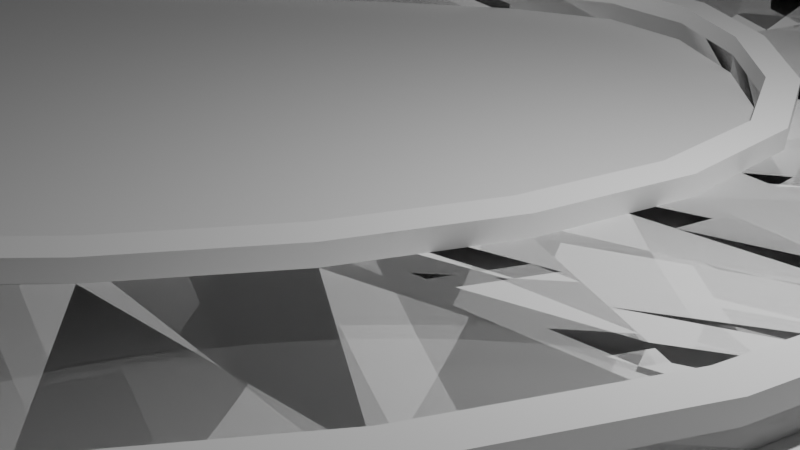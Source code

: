 # Source: SimpleTrack.blend  (saved by Blender 3.5.10; exported with 4.5.12 LTS)
import bpy
from mathutils import Matrix  # noqa: F401  (used for matrix-valued properties, if any)

bpy.ops.wm.read_factory_settings(use_empty=True)
scene = bpy.context.scene
scene.name = 'Scene'

# ---- collections
col_collection = bpy.data.collections.new('Collection'); scene.collection.children.link(col_collection)

# ---- node groups
ng_auto_smooth = bpy.data.node_groups.new('Auto Smooth', 'GeometryNodeTree')
_s = ng_auto_smooth.interface.new_socket(name='Geometry', in_out='OUTPUT', socket_type='NodeSocketGeometry')
_s = ng_auto_smooth.interface.new_socket(name='Geometry', in_out='INPUT', socket_type='NodeSocketGeometry')
_s = ng_auto_smooth.interface.new_socket(name='Angle', in_out='INPUT', socket_type='NodeSocketFloat')
_s.subtype = 'ANGLE'
_s.min_value = 0.0
_s.max_value = 3.142
ng_auto_smooth.is_modifier = True
_N = ng_auto_smooth.nodes; _L = ng_auto_smooth.links
n0 = _N.new('NodeGroupOutput'); n0.name = 'Group Output'; n0.location = (480, -100)
n1 = _N.new('NodeGroupInput'); n1.name = 'Group Input'; n1.location = (-420, -300)
n2 = _N.new('NodeGroupInput'); n2.name = 'Group Input.001'; n2.location = (-60, -100)
n3 = _N.new('GeometryNodeSetShadeSmooth'); n3.name = 'Set Shade Smooth'; n3.location = (120, -100)
n3.domain = 'EDGE'
n4 = _N.new('GeometryNodeSetShadeSmooth'); n4.name = 'Set Shade Smooth.001'; n4.location = (300, -100)
n5 = _N.new('GeometryNodeInputMeshEdgeAngle'); n5.name = 'Edge Angle'; n5.location = (-420, -220)
n6 = _N.new('GeometryNodeInputEdgeSmooth'); n6.name = 'Is Edge Smooth'; n6.location = (-60, -160)
n7 = _N.new('GeometryNodeInputShadeSmooth'); n7.name = 'Is Face Smooth'; n7.location = (-240, -340)
n8 = _N.new('FunctionNodeBooleanMath'); n8.name = 'Boolean Math'; n8.location = (-60, -220)
n9 = _N.new('FunctionNodeCompare'); n9.name = 'Compare'; n9.location = (-240, -180)
n9.operation = 'LESS_EQUAL'
_L.new(n5.outputs[0], n9.inputs[0])
_L.new(n4.outputs[0], n0.inputs[0])
_L.new(n1.outputs[1], n9.inputs[1])
_L.new(n9.outputs[0], n8.inputs[0])
_L.new(n7.outputs[0], n8.inputs[1])
_L.new(n2.outputs[0], n3.inputs[0])
_L.new(n6.outputs[0], n3.inputs[1])
_L.new(n3.outputs[0], n4.inputs[0])
_L.new(n8.outputs[0], n3.inputs[2])
n0.is_active_output = True

# ---- world
world_world = bpy.data.worlds.new('World'); scene.world = world_world
world_world.use_nodes = True; world_world.node_tree.nodes.clear()
_N = world_world.node_tree.nodes; _L = world_world.node_tree.links
n0 = _N.new('ShaderNodeOutputWorld'); n0.name = 'World Output'; n0.location = (300, 300)
n1 = _N.new('ShaderNodeBackground'); n1.name = 'Background'; n1.location = (10, 300)
n1.inputs[0].default_value = (0.05088, 0.05088, 0.05088, 1.0)
_L.new(n1.outputs[0], n0.inputs[0])
n0.is_active_output = True
world_world.color = (0.05088, 0.05088, 0.05088)
world_world.use_sun_shadow = False
world_world.sun_shadow_jitter_overblur = 0.0

# ---- cameras
cam_camera = bpy.data.cameras.new('Camera')
cam_camera.clip_end = 100.0
cam_camera.ortho_scale = 7.314

# ---- lights
light_light = bpy.data.lights.new('Light', 'POINT')
light_light.transmission_factor = 0.0
light_light.energy = 1000.0
light_light.shadow_soft_size = 0.1
light_light.shadow_maximum_resolution = 0.006
light_light.use_absolute_resolution = True

# ---- meshes
me_plane = bpy.data.meshes.new('Plane')
me_plane.from_pydata([(-1.0, -1.0, 0.0), (1.0, -1.0, 0.0), (-1.0, 1.0, 0.0), (1.0, 1.0, 0.0), (-1.0, -1.0, 0.03948), (1.0, -1.0, 0.03948), (-1.0, 1.0, 0.03948), (1.0, 1.0, 0.03948)], [], [(0, 2, 3, 1), (4, 5, 7, 6), (1, 3, 7, 5), (2, 0, 4, 6), (3, 2, 6, 7), (0, 1, 5, 4)])
_uv = me_plane.uv_layers.new(name='UVMap')
_uv.uv.foreach_set('vector', [0.0, 0.0, 0.0, 1.0, 1.0, 1.0, 1.0, 0.0, 0.0, 0.0, 1.0, 0.0, 1.0, 1.0, 0.0, 1.0, 1.0, 0.0, 1.0, 1.0, 1.0, 1.0, 1.0, 0.0, 0.0, 1.0, 0.0, 0.0, 0.0, 0.0, 0.0, 1.0, 1.0, 1.0, 0.0, 1.0, 0.0, 1.0, 1.0, 1.0, 0.0, 0.0, 1.0, 0.0, 1.0, 0.0, 0.0, 0.0])
me_plane.update()
me_plane_001 = bpy.data.meshes.new('Plane.001')
me_plane_001.from_pydata([(1.618, -49.93, 0.03888), (1.618, -49.93, -0.6301), (1.618, 0.01347, 0.03888), (1.618, 0.01347, -0.6301), (-1.618, -49.93, 0.03888), (-1.618, -49.93, -0.6301), (-1.618, 0.01347, 0.03888), (-1.618, 0.01347, -0.6301), (1.618, -2.067, 0.03888), (1.618, -4.148, 0.03888), (1.618, -6.229, 0.03888), (1.618, -8.31, 0.03888), (1.618, -10.39, 0.03888), (1.618, -12.47, 0.03888), (1.618, -14.55, 0.03888), (1.618, -16.63, 0.03888), (1.618, -18.71, 0.03888), (1.618, -20.8, 0.03888), (1.618, -22.88, 0.03888), (1.618, -24.96, 0.03888), (1.618, -27.04, 0.03888), (1.618, -29.12, 0.03888), (1.618, -31.2, 0.03888), (1.618, -33.28, 0.03888), (1.618, -35.36, 0.03888), (1.618, -37.44, 0.03888), (1.618, -39.52, 0.03888), (1.618, -41.6, 0.03888), (1.618, -43.68, 0.03888), (1.618, -45.77, 0.03888), (1.618, -47.85, 0.03888), (1.618, -47.85, -0.6301), (1.618, -45.77, -0.6301), (1.618, -43.68, -0.6301), (1.618, -41.6, -0.6301), (1.618, -39.52, -0.6301), (1.618, -37.44, -0.6301), (1.618, -35.36, -0.6301), (1.618, -33.28, -0.6301), (1.618, -31.2, -0.6301), (1.618, -29.12, -0.6301), (1.618, -27.04, -0.6301), (1.618, -24.96, -0.6301), (1.618, -22.88, -0.6301), (1.618, -20.8, -0.6301), (1.618, -18.71, -0.6301), (1.618, -16.63, -0.6301), (1.618, -14.55, -0.6301), (1.618, -12.47, -0.6301), (1.618, -10.39, -0.6301), (1.618, -8.31, -0.6301), (1.618, -6.229, -0.6301), (1.618, -4.148, -0.6301), (1.618, -2.067, -0.6301), (-1.618, -47.85, 0.03888), (-1.618, -45.77, 0.03888), (-1.618, -43.68, 0.03888), (-1.618, -41.6, 0.03888), (-1.618, -39.52, 0.03888), (-1.618, -37.44, 0.03888), (-1.618, -35.36, 0.03888), (-1.618, -33.28, 0.03888), (-1.618, -31.2, 0.03888), (-1.618, -29.12, 0.03888), (-1.618, -27.04, 0.03888), (-1.618, -24.96, 0.03888), (-1.618, -22.88, 0.03888), (-1.618, -20.8, 0.03888), (-1.618, -18.71, 0.03888), (-1.618, -16.63, 0.03888), (-1.618, -14.55, 0.03888), (-1.618, -12.47, 0.03888), (-1.618, -10.39, 0.03888), (-1.618, -8.31, 0.03888), (-1.618, -6.229, 0.03888), (-1.618, -4.148, 0.03888), (-1.618, -2.067, 0.03888), (-1.618, -2.067, -0.6301), (-1.618, -4.148, -0.6301), (-1.618, -6.229, -0.6301), (-1.618, -8.31, -0.6301), (-1.618, -10.39, -0.6301), (-1.618, -12.47, -0.6301), (-1.618, -14.55, -0.6301), (-1.618, -16.63, -0.6301), (-1.618, -18.71, -0.6301), (-1.618, -20.8, -0.6301), (-1.618, -22.88, -0.6301), (-1.618, -24.96, -0.6301), (-1.618, -27.04, -0.6301), (-1.618, -29.12, -0.6301), (-1.618, -31.2, -0.6301), (-1.618, -33.28, -0.6301), (-1.618, -35.36, -0.6301), (-1.618, -37.44, -0.6301), (-1.618, -39.52, -0.6301), (-1.618, -41.6, -0.6301), (-1.618, -43.68, -0.6301), (-1.618, -45.77, -0.6301), (-1.618, -47.85, -0.6301), (1.618, -49.93, 0.03888), (1.618, -49.93, -0.6301), (1.618, 0.01347, 0.03888), (1.618, 0.01347, -0.6301), (-1.618, -49.93, 0.03888), (-1.618, -49.93, -0.6301), (-1.618, 0.01347, 0.03888), (-1.618, 0.01347, -0.6301), (1.618, -2.067, 0.03888), (1.618, -4.148, 0.03888), (1.618, -6.229, 0.03888), (1.618, -8.31, 0.03888), (1.618, -10.39, 0.03888), (1.618, -12.47, 0.03888), (1.618, -14.55, 0.03888), (1.618, -16.63, 0.03888), (1.618, -18.71, 0.03888), (1.618, -20.8, 0.03888), (1.618, -22.88, 0.03888), (1.618, -24.96, 0.03888), (1.618, -27.04, 0.03888), (1.618, -29.12, 0.03888), (1.618, -31.2, 0.03888), (1.618, -33.28, 0.03888), (1.618, -35.36, 0.03888), (1.618, -37.44, 0.03888), (1.618, -39.52, 0.03888), (1.618, -41.6, 0.03888), (1.618, -43.68, 0.03888), (1.618, -45.77, 0.03888), (1.618, -47.85, 0.03888), (1.618, -47.85, -0.6301), (1.618, -45.77, -0.6301), (1.618, -43.68, -0.6301), (1.618, -41.6, -0.6301), (1.618, -39.52, -0.6301), (1.618, -37.44, -0.6301), (1.618, -35.36, -0.6301), (1.618, -33.28, -0.6301), (1.618, -31.2, -0.6301), (1.618, -29.12, -0.6301), (1.618, -27.04, -0.6301), (1.618, -24.96, -0.6301), (1.618, -22.88, -0.6301), (1.618, -20.8, -0.6301), (1.618, -18.71, -0.6301), (1.618, -16.63, -0.6301), (1.618, -14.55, -0.6301), (1.618, -12.47, -0.6301), (1.618, -10.39, -0.6301), (1.618, -8.31, -0.6301), (1.618, -6.229, -0.6301), (1.618, -4.148, -0.6301), (1.618, -2.067, -0.6301), (-1.618, -47.85, 0.03888), (-1.618, -45.77, 0.03888), (-1.618, -43.68, 0.03888), (-1.618, -41.6, 0.03888), (-1.618, -39.52, 0.03888), (-1.618, -37.44, 0.03888), (-1.618, -35.36, 0.03888), (-1.618, -33.28, 0.03888), (-1.618, -31.2, 0.03888), (-1.618, -29.12, 0.03888), (-1.618, -27.04, 0.03888), (-1.618, -24.96, 0.03888), (-1.618, -22.88, 0.03888), (-1.618, -20.8, 0.03888), (-1.618, -18.71, 0.03888), (-1.618, -16.63, 0.03888), (-1.618, -14.55, 0.03888), (-1.618, -12.47, 0.03888), (-1.618, -10.39, 0.03888), (-1.618, -8.31, 0.03888), (-1.618, -6.229, 0.03888), (-1.618, -4.148, 0.03888), (-1.618, -2.067, 0.03888), (-1.618, -2.067, -0.6301), (-1.618, -4.148, -0.6301), (-1.618, -6.229, -0.6301), (-1.618, -8.31, -0.6301), (-1.618, -10.39, -0.6301), (-1.618, -12.47, -0.6301), (-1.618, -14.55, -0.6301), (-1.618, -16.63, -0.6301), (-1.618, -18.71, -0.6301), (-1.618, -20.8, -0.6301), (-1.618, -22.88, -0.6301), (-1.618, -24.96, -0.6301), (-1.618, -27.04, -0.6301), (-1.618, -29.12, -0.6301), (-1.618, -31.2, -0.6301), (-1.618, -33.28, -0.6301), (-1.618, -35.36, -0.6301), (-1.618, -37.44, -0.6301), (-1.618, -39.52, -0.6301), (-1.618, -41.6, -0.6301), (-1.618, -43.68, -0.6301), (-1.618, -45.77, -0.6301), (-1.618, -47.85, -0.6301), (-1.239, 0.01346, 0.03888), (1.239, 0.01346, 0.03888), (1.239, 0.01346, -0.6301), (-1.239, 0.01346, -0.6301), (1.239, -49.93, 0.03888), (-1.239, -49.93, 0.03888), (-1.239, -49.93, -0.6301), (1.239, -49.93, -0.6301), (1.239, -2.067, -0.6301), (-1.239, -2.067, -0.6301), (1.239, -4.148, -0.6301), (-1.239, -4.148, -0.6301), (1.239, -6.229, -0.6301), (-1.239, -6.229, -0.6301), (1.239, -8.31, -0.6301), (-1.239, -8.31, -0.6301), (1.239, -10.39, -0.6301), (-1.239, -10.39, -0.6301), (1.239, -12.47, -0.6301), (-1.239, -12.47, -0.6301), (1.239, -14.55, -0.6301), (-1.239, -14.55, -0.6301), (1.239, -16.63, -0.6301), (-1.239, -16.63, -0.6301), (1.239, -18.71, -0.6301), (-1.239, -18.71, -0.6301), (1.239, -20.8, -0.6301), (-1.239, -20.8, -0.6301), (1.239, -22.88, -0.6301), (-1.239, -22.88, -0.6301), (1.239, -24.96, -0.6301), (-1.239, -24.96, -0.6301), (1.239, -27.04, -0.6301), (-1.239, -27.04, -0.6301), (1.239, -29.12, -0.6301), (-1.239, -29.12, -0.6301), (1.239, -31.2, -0.6301), (-1.239, -31.2, -0.6301), (1.239, -33.28, -0.6301), (-1.239, -33.28, -0.6301), (1.239, -35.36, -0.6301), (-1.239, -35.36, -0.6301), (1.239, -37.44, -0.6301), (-1.239, -37.44, -0.6301), (1.239, -39.52, -0.6301), (-1.239, -39.52, -0.6301), (1.239, -41.6, -0.6301), (-1.239, -41.6, -0.6301), (1.239, -43.68, -0.6301), (-1.239, -43.68, -0.6301), (1.239, -45.77, -0.6301), (-1.239, -45.77, -0.6301), (1.239, -47.85, -0.6301), (-1.239, -47.85, -0.6301), (-1.239, -2.067, 0.03888), (1.239, -2.067, 0.03888), (-1.239, -4.148, 0.03888), (1.239, -4.148, 0.03888), (-1.239, -6.229, 0.03888), (1.239, -6.229, 0.03888), (-1.239, -8.31, 0.03888), (1.239, -8.31, 0.03888), (-1.239, -10.39, 0.03888), (1.239, -10.39, 0.03888), (-1.239, -12.47, 0.03888), (1.239, -12.47, 0.03888), (-1.239, -14.55, 0.03888), (1.239, -14.55, 0.03888), (-1.239, -16.63, 0.03888), (1.239, -16.63, 0.03888), (-1.239, -18.71, 0.03888), (1.239, -18.71, 0.03888), (-1.239, -20.8, 0.03888), (1.239, -20.8, 0.03888), (-1.239, -22.88, 0.03888), (1.239, -22.88, 0.03888), (-1.239, -24.96, 0.03888), (1.239, -24.96, 0.03888), (-1.239, -27.04, 0.03888), (1.239, -27.04, 0.03888), (-1.239, -29.12, 0.03888), (1.239, -29.12, 0.03888), (-1.239, -31.2, 0.03888), (1.239, -31.2, 0.03888), (-1.239, -33.28, 0.03888), (1.239, -33.28, 0.03888), (-1.239, -35.36, 0.03888), (1.239, -35.36, 0.03888), (-1.239, -37.44, 0.03888), (1.239, -37.44, 0.03888), (-1.239, -39.52, 0.03888), (1.239, -39.52, 0.03888), (-1.239, -41.6, 0.03888), (1.239, -41.6, 0.03888), (-1.239, -43.68, 0.03888), (1.239, -43.68, 0.03888), (-1.239, -45.77, 0.03888), (1.239, -45.77, 0.03888), (-1.239, -47.85, 0.03888), (1.239, -47.85, 0.03888), (1.618, -2.067, -0.8662), (1.618, 0.01347, -0.8662), (-1.239, 0.01346, -0.8662), (-1.618, 0.01347, -0.8662), (-1.618, -47.85, -0.8662), (-1.618, -49.93, -0.8662), (1.239, -49.93, -0.8662), (1.618, -49.93, -0.8662), (1.618, -47.85, -0.8662), (1.618, -45.77, -0.8662), (1.618, -43.68, -0.8662), (1.618, -41.6, -0.8662), (1.618, -39.52, -0.8662), (1.618, -37.44, -0.8662), (1.618, -35.36, -0.8662), (1.618, -33.28, -0.8662), (1.618, -31.2, -0.8662), (1.618, -29.12, -0.8662), (1.618, -27.04, -0.8662), (1.618, -24.96, -0.8662), (1.618, -22.88, -0.8662), (1.618, -20.8, -0.8662), (1.618, -18.71, -0.8662), (1.618, -16.63, -0.8662), (1.618, -14.55, -0.8662), (1.618, -12.47, -0.8662), (1.618, -10.39, -0.8662), (1.618, -8.31, -0.8662), (1.618, -6.229, -0.8662), (1.618, -4.148, -0.8662), (-1.618, -2.067, -0.8662), (-1.618, -4.148, -0.8662), (-1.618, -6.229, -0.8662), (-1.618, -8.31, -0.8662), (-1.618, -10.39, -0.8662), (-1.618, -12.47, -0.8662), (-1.618, -14.55, -0.8662), (-1.618, -16.63, -0.8662), (-1.618, -18.71, -0.8662), (-1.618, -20.8, -0.8662), (-1.618, -22.88, -0.8662), (-1.618, -24.96, -0.8662), (-1.618, -27.04, -0.8662), (-1.618, -29.12, -0.8662), (-1.618, -31.2, -0.8662), (-1.618, -33.28, -0.8662), (-1.618, -35.36, -0.8662), (-1.618, -37.44, -0.8662), (-1.618, -39.52, -0.8662), (-1.618, -41.6, -0.8662), (-1.618, -43.68, -0.8662), (-1.618, -45.77, -0.8662), (-1.239, -2.067, -0.8662), (-1.239, -4.148, -0.8662), (-1.239, -6.229, -0.8662), (-1.239, -8.31, -0.8662), (-1.239, -10.39, -0.8662), (-1.239, -12.47, -0.8662), (-1.239, -14.55, -0.8662), (-1.239, -16.63, -0.8662), (-1.239, -18.71, -0.8662), (-1.239, -20.8, -0.8662), (-1.239, -22.88, -0.8662), (-1.239, -24.96, -0.8662), (-1.239, -27.04, -0.8662), (-1.239, -29.12, -0.8662), (-1.239, -31.2, -0.8662), (-1.239, -33.28, -0.8662), (-1.239, -35.36, -0.8662), (-1.239, -37.44, -0.8662), (-1.239, -39.52, -0.8662), (-1.239, -41.6, -0.8662), (-1.239, -43.68, -0.8662), (-1.239, -45.77, -0.8662), (-1.239, -47.85, -0.8662), (1.239, 0.01346, -0.8662), (-1.239, -49.93, -0.8662), (1.239, -2.067, -0.8662), (1.239, -4.148, -0.8662), (1.239, -6.229, -0.8662), (1.239, -8.31, -0.8662), (1.239, -10.39, -0.8662), (1.239, -12.47, -0.8662), (1.239, -14.55, -0.8662), (1.239, -16.63, -0.8662), (1.239, -18.71, -0.8662), (1.239, -20.8, -0.8662), (1.239, -22.88, -0.8662), (1.239, -24.96, -0.8662), (1.239, -27.04, -0.8662), (1.239, -29.12, -0.8662), (1.239, -31.2, -0.8662), (1.239, -33.28, -0.8662), (1.239, -35.36, -0.8662), (1.239, -37.44, -0.8662), (1.239, -39.52, -0.8662), (1.239, -41.6, -0.8662), (1.239, -43.68, -0.8662), (1.239, -45.77, -0.8662), (1.239, -47.85, -0.8662)], [], [(8, 2, 3, 53), (2, 6, 7, 3), (54, 4, 5, 99), (4, 0, 1, 5), (30, 0, 4, 54), (99, 5, 1, 31), (7, 77, 53, 3), (77, 78, 52, 53), (78, 79, 51, 52), (79, 80, 50, 51), (80, 81, 49, 50), (81, 82, 48, 49), (82, 83, 47, 48), (83, 84, 46, 47), (84, 85, 45, 46), (85, 86, 44, 45), (86, 87, 43, 44), (87, 88, 42, 43), (88, 89, 41, 42), (89, 90, 40, 41), (90, 91, 39, 40), (91, 92, 38, 39), (92, 93, 37, 38), (93, 94, 36, 37), (94, 95, 35, 36), (95, 96, 34, 35), (96, 97, 33, 34), (97, 98, 32, 33), (98, 99, 31, 32), (2, 8, 76, 6), (8, 9, 75, 76), (9, 10, 74, 75), (10, 11, 73, 74), (11, 12, 72, 73), (12, 13, 71, 72), (13, 14, 70, 71), (14, 15, 69, 70), (15, 16, 68, 69), (16, 17, 67, 68), (17, 18, 66, 67), (18, 19, 65, 66), (19, 20, 64, 65), (20, 21, 63, 64), (21, 22, 62, 63), (22, 23, 61, 62), (23, 24, 60, 61), (24, 25, 59, 60), (25, 26, 58, 59), (26, 27, 57, 58), (27, 28, 56, 57), (28, 29, 55, 56), (29, 30, 54, 55), (6, 76, 77, 7), (76, 75, 78, 77), (75, 74, 79, 78), (74, 73, 80, 79), (73, 72, 81, 80), (72, 71, 82, 81), (71, 70, 83, 82), (70, 69, 84, 83), (69, 68, 85, 84), (68, 67, 86, 85), (67, 66, 87, 86), (66, 65, 88, 87), (65, 64, 89, 88), (64, 63, 90, 89), (63, 62, 91, 90), (62, 61, 92, 91), (61, 60, 93, 92), (60, 59, 94, 93), (59, 58, 95, 94), (58, 57, 96, 95), (57, 56, 97, 96), (56, 55, 98, 97), (55, 54, 99, 98), (0, 30, 31, 1), (30, 29, 32, 31), (29, 28, 33, 32), (28, 27, 34, 33), (27, 26, 35, 34), (26, 25, 36, 35), (25, 24, 37, 36), (24, 23, 38, 37), (23, 22, 39, 38), (22, 21, 40, 39), (21, 20, 41, 40), (20, 19, 42, 41), (19, 18, 43, 42), (18, 17, 44, 43), (17, 16, 45, 44), (16, 15, 46, 45), (15, 14, 47, 46), (14, 13, 48, 47), (13, 12, 49, 48), (12, 11, 50, 49), (11, 10, 51, 50), (10, 9, 52, 51), (9, 8, 53, 52), (108, 153, 103, 102), (200, 203, 107, 106), (154, 199, 105, 104), (204, 207, 101, 100), (298, 154, 104, 205), (183, 182, 335, 336), (131, 101, 307, 308), (252, 250, 398, 399), (182, 181, 334, 335), (251, 253, 374, 373), (181, 180, 333, 334), (180, 179, 332, 333), (179, 178, 331, 332), (178, 177, 330, 331), (177, 107, 303, 330), (207, 252, 399, 306), (253, 206, 376, 374), (208, 202, 375, 377), (203, 209, 352, 302), (210, 208, 377, 378), (209, 211, 353, 352), (212, 210, 378, 379), (211, 213, 354, 353), (214, 212, 379, 380), (213, 215, 355, 354), (216, 214, 380, 381), (215, 217, 356, 355), (218, 216, 381, 382), (217, 219, 357, 356), (200, 106, 176, 254), (254, 176, 175, 256), (256, 175, 174, 258), (258, 174, 173, 260), (260, 173, 172, 262), (262, 172, 171, 264), (264, 171, 170, 266), (266, 170, 169, 268), (268, 169, 168, 270), (270, 168, 167, 272), (272, 167, 166, 274), (274, 166, 165, 276), (276, 165, 164, 278), (278, 164, 163, 280), (280, 163, 162, 282), (282, 162, 161, 284), (284, 161, 160, 286), (286, 160, 159, 288), (288, 159, 158, 290), (290, 158, 157, 292), (292, 157, 156, 294), (294, 156, 155, 296), (296, 155, 154, 298), (106, 107, 177, 176), (176, 177, 178, 175), (175, 178, 179, 174), (174, 179, 180, 173), (173, 180, 181, 172), (172, 181, 182, 171), (171, 182, 183, 170), (170, 183, 184, 169), (169, 184, 185, 168), (168, 185, 186, 167), (167, 186, 187, 166), (166, 187, 188, 165), (165, 188, 189, 164), (164, 189, 190, 163), (163, 190, 191, 162), (162, 191, 192, 161), (161, 192, 193, 160), (160, 193, 194, 159), (159, 194, 195, 158), (158, 195, 196, 157), (157, 196, 197, 156), (156, 197, 198, 155), (155, 198, 199, 154), (100, 101, 131, 130), (130, 131, 132, 129), (129, 132, 133, 128), (128, 133, 134, 127), (127, 134, 135, 126), (126, 135, 136, 125), (125, 136, 137, 124), (124, 137, 138, 123), (123, 138, 139, 122), (122, 139, 140, 121), (121, 140, 141, 120), (120, 141, 142, 119), (119, 142, 143, 118), (118, 143, 144, 117), (117, 144, 145, 116), (116, 145, 146, 115), (115, 146, 147, 114), (114, 147, 148, 113), (113, 148, 149, 112), (112, 149, 150, 111), (111, 150, 151, 110), (110, 151, 152, 109), (109, 152, 153, 108), (129, 297, 299, 130), (297, 296, 298, 299), (128, 295, 297, 129), (295, 294, 296, 297), (127, 293, 295, 128), (293, 292, 294, 295), (126, 291, 293, 127), (291, 290, 292, 293), (125, 289, 291, 126), (289, 288, 290, 291), (124, 287, 289, 125), (287, 286, 288, 289), (123, 285, 287, 124), (285, 284, 286, 287), (122, 283, 285, 123), (283, 282, 284, 285), (121, 281, 283, 122), (281, 280, 282, 283), (120, 279, 281, 121), (279, 278, 280, 281), (119, 277, 279, 120), (277, 276, 278, 279), (118, 275, 277, 119), (275, 274, 276, 277), (117, 273, 275, 118), (273, 272, 274, 275), (116, 271, 273, 117), (271, 270, 272, 273), (115, 269, 271, 116), (269, 268, 270, 271), (114, 267, 269, 115), (267, 266, 268, 269), (113, 265, 267, 114), (265, 264, 266, 267), (112, 263, 265, 113), (263, 262, 264, 265), (111, 261, 263, 112), (261, 260, 262, 263), (110, 259, 261, 111), (259, 258, 260, 261), (109, 257, 259, 110), (257, 256, 258, 259), (108, 255, 257, 109), (255, 254, 256, 257), (102, 201, 255, 108), (201, 200, 254, 255), (220, 218, 382, 383), (251, 250, 252, 253), (219, 221, 358, 357), (249, 248, 250, 251), (222, 220, 383, 384), (247, 246, 248, 249), (221, 223, 359, 358), (245, 244, 246, 247), (224, 222, 384, 385), (243, 242, 244, 245), (101, 207, 306, 307), (241, 240, 242, 243), (223, 225, 360, 359), (239, 238, 240, 241), (226, 224, 385, 386), (237, 236, 238, 239), (225, 227, 361, 360), (235, 234, 236, 237), (105, 199, 304, 305), (233, 232, 234, 235), (228, 226, 386, 387), (231, 230, 232, 233), (227, 229, 362, 361), (229, 228, 230, 231), (153, 152, 329, 300), (227, 226, 228, 229), (230, 228, 387, 388), (225, 224, 226, 227), (107, 203, 302, 303), (223, 222, 224, 225), (152, 151, 328, 329), (221, 220, 222, 223), (229, 231, 363, 362), (219, 218, 220, 221), (151, 150, 327, 328), (217, 216, 218, 219), (232, 230, 388, 389), (215, 214, 216, 217), (150, 149, 326, 327), (213, 212, 214, 215), (231, 233, 364, 363), (211, 210, 212, 213), (103, 153, 300, 301), (209, 208, 210, 211), (149, 148, 325, 326), (203, 202, 208, 209), (234, 232, 389, 390), (253, 252, 207, 206), (130, 299, 204, 100), (299, 298, 205, 204), (104, 105, 206, 205), (205, 206, 207, 204), (102, 103, 202, 201), (201, 202, 203, 200), (399, 308, 307, 306), (375, 301, 300, 377), (377, 300, 329, 378), (378, 329, 328, 379), (379, 328, 327, 380), (380, 327, 326, 381), (381, 326, 325, 382), (382, 325, 324, 383), (383, 324, 323, 384), (384, 323, 322, 385), (385, 322, 321, 386), (386, 321, 320, 387), (387, 320, 319, 388), (388, 319, 318, 389), (389, 318, 317, 390), (390, 317, 316, 391), (391, 316, 315, 392), (392, 315, 314, 393), (393, 314, 313, 394), (394, 313, 312, 395), (395, 312, 311, 396), (396, 311, 310, 397), (397, 310, 309, 398), (398, 309, 308, 399), (351, 373, 374, 304), (350, 372, 373, 351), (349, 371, 372, 350), (348, 370, 371, 349), (347, 369, 370, 348), (346, 368, 369, 347), (345, 367, 368, 346), (344, 366, 367, 345), (343, 365, 366, 344), (342, 364, 365, 343), (341, 363, 364, 342), (340, 362, 363, 341), (339, 361, 362, 340), (338, 360, 361, 339), (337, 359, 360, 338), (336, 358, 359, 337), (335, 357, 358, 336), (334, 356, 357, 335), (333, 355, 356, 334), (332, 354, 355, 333), (331, 353, 354, 332), (330, 352, 353, 331), (303, 302, 352, 330), (304, 374, 376, 305), (249, 251, 373, 372), (132, 131, 308, 309), (184, 183, 336, 337), (250, 248, 397, 398), (133, 132, 309, 310), (185, 184, 337, 338), (247, 249, 372, 371), (134, 133, 310, 311), (186, 185, 338, 339), (248, 246, 396, 397), (135, 134, 311, 312), (187, 186, 339, 340), (245, 247, 371, 370), (136, 135, 312, 313), (246, 244, 395, 396), (188, 187, 340, 341), (137, 136, 313, 314), (243, 245, 370, 369), (189, 188, 341, 342), (138, 137, 314, 315), (244, 242, 394, 395), (190, 189, 342, 343), (139, 138, 315, 316), (241, 243, 369, 368), (191, 190, 343, 344), (202, 103, 301, 375), (140, 139, 316, 317), (242, 240, 393, 394), (192, 191, 344, 345), (141, 140, 317, 318), (193, 192, 345, 346), (239, 241, 368, 367), (142, 141, 318, 319), (194, 193, 346, 347), (240, 238, 392, 393), (143, 142, 319, 320), (195, 194, 347, 348), (237, 239, 367, 366), (206, 105, 305, 376), (144, 143, 320, 321), (196, 195, 348, 349), (238, 236, 391, 392), (145, 144, 321, 322), (197, 196, 349, 350), (235, 237, 366, 365), (146, 145, 322, 323), (198, 197, 350, 351), (236, 234, 390, 391), (147, 146, 323, 324), (199, 198, 351, 304), (233, 235, 365, 364), (148, 147, 324, 325)])
me_plane_001.polygons.foreach_set('use_smooth', [True] * 396)
_uv = me_plane_001.uv_layers.new(name='UVMap')
_uv.uv.foreach_set('vector', [0.375, 0.2396, 0.375, 0.25, 0.625, 0.25, 0.625, 0.2396, 0.375, 0.25, 0.375, 0.5, 0.625, 0.5, 0.625, 0.25, 0.375, 0.7396, 0.375, 0.75, 0.625, 0.75, 0.625, 0.7396, 0.375, 0.75, 0.375, 1.0, 0.625, 1.0, 0.625, 0.75, 0.125, 0.7396, 0.125, 0.75, 0.375, 0.75, 0.375, 0.7396, 0.625, 0.7396, 0.625, 0.75, 0.875, 0.75, 0.875, 0.7396, 0.625, 0.5, 0.625, 0.5104, 0.875, 0.5104, 0.875, 0.5, 0.625, 0.5104, 0.625, 0.5208, 0.875, 0.5208, 0.875, 0.5104, 0.625, 0.5208, 0.625, 0.5312, 0.875, 0.5312, 0.875, 0.5208, 0.625, 0.5312, 0.625, 0.5417, 0.875, 0.5417, 0.875, 0.5312, 0.625, 0.5417, 0.625, 0.5521, 0.875, 0.5521, 0.875, 0.5417, 0.625, 0.5521, 0.625, 0.5625, 0.875, 0.5625, 0.875, 0.5521, 0.625, 0.5625, 0.625, 0.5729, 0.875, 0.5729, 0.875, 0.5625, 0.625, 0.5729, 0.625, 0.5833, 0.875, 0.5833, 0.875, 0.5729, 0.625, 0.5833, 0.625, 0.5938, 0.875, 0.5938, 0.875, 0.5833, 0.625, 0.5938, 0.625, 0.6042, 0.875, 0.6042, 0.875, 0.5938, 0.625, 0.6042, 0.625, 0.6146, 0.875, 0.6146, 0.875, 0.6042, 0.625, 0.6146, 0.625, 0.625, 0.875, 0.625, 0.875, 0.6146, 0.625, 0.625, 0.625, 0.6354, 0.875, 0.6354, 0.875, 0.625, 0.625, 0.6354, 0.625, 0.6458, 0.875, 0.6458, 0.875, 0.6354, 0.625, 0.6458, 0.625, 0.6562, 0.875, 0.6562, 0.875, 0.6458, 0.625, 0.6562, 0.625, 0.6667, 0.875, 0.6667, 0.875, 0.6562, 0.625, 0.6667, 0.625, 0.6771, 0.875, 0.6771, 0.875, 0.6667, 0.625, 0.6771, 0.625, 0.6875, 0.875, 0.6875, 0.875, 0.6771, 0.625, 0.6875, 0.625, 0.6979, 0.875, 0.6979, 0.875, 0.6875, 0.625, 0.6979, 0.625, 0.7083, 0.875, 0.7083, 0.875, 0.6979, 0.625, 0.7083, 0.625, 0.7188, 0.875, 0.7187, 0.875, 0.7083, 0.625, 0.7188, 0.625, 0.7292, 0.875, 0.7292, 0.875, 0.7187, 0.625, 0.7292, 0.625, 0.7396, 0.875, 0.7396, 0.875, 0.7292, 0.125, 0.5, 0.125, 0.5104, 0.375, 0.5104, 0.375, 0.5, 0.125, 0.5104, 0.125, 0.5208, 0.375, 0.5208, 0.375, 0.5104, 0.125, 0.5208, 0.125, 0.5312, 0.375, 0.5312, 0.375, 0.5208, 0.125, 0.5312, 0.125, 0.5417, 0.375, 0.5417, 0.375, 0.5312, 0.125, 0.5417, 0.125, 0.5521, 0.375, 0.5521, 0.375, 0.5417, 0.125, 0.5521, 0.125, 0.5625, 0.375, 0.5625, 0.375, 0.5521, 0.125, 0.5625, 0.125, 0.5729, 0.375, 0.5729, 0.375, 0.5625, 0.125, 0.5729, 0.125, 0.5833, 0.375, 0.5833, 0.375, 0.5729, 0.125, 0.5833, 0.125, 0.5938, 0.375, 0.5938, 0.375, 0.5833, 0.125, 0.5938, 0.125, 0.6042, 0.375, 0.6042, 0.375, 0.5938, 0.125, 0.6042, 0.125, 0.6146, 0.375, 0.6146, 0.375, 0.6042, 0.125, 0.6146, 0.125, 0.625, 0.375, 0.625, 0.375, 0.6146, 0.125, 0.625, 0.125, 0.6354, 0.375, 0.6354, 0.375, 0.625, 0.125, 0.6354, 0.125, 0.6458, 0.375, 0.6458, 0.375, 0.6354, 0.125, 0.6458, 0.125, 0.6562, 0.375, 0.6562, 0.375, 0.6458, 0.125, 0.6562, 0.125, 0.6667, 0.375, 0.6667, 0.375, 0.6562, 0.125, 0.6667, 0.125, 0.6771, 0.375, 0.6771, 0.375, 0.6667, 0.125, 0.6771, 0.125, 0.6875, 0.375, 0.6875, 0.375, 0.6771, 0.125, 0.6875, 0.125, 0.6979, 0.375, 0.6979, 0.375, 0.6875, 0.125, 0.6979, 0.125, 0.7083, 0.375, 0.7083, 0.375, 0.6979, 0.125, 0.7083, 0.125, 0.7188, 0.375, 0.7187, 0.375, 0.7083, 0.125, 0.7188, 0.125, 0.7292, 0.375, 0.7292, 0.375, 0.7187, 0.125, 0.7292, 0.125, 0.7396, 0.375, 0.7396, 0.375, 0.7292, 0.375, 0.5, 0.375, 0.5104, 0.625, 0.5104, 0.625, 0.5, 0.375, 0.5104, 0.375, 0.5208, 0.625, 0.5208, 0.625, 0.5104, 0.375, 0.5208, 0.375, 0.5312, 0.625, 0.5312, 0.625, 0.5208, 0.375, 0.5312, 0.375, 0.5417, 0.625, 0.5417, 0.625, 0.5312, 0.375, 0.5417, 0.375, 0.5521, 0.625, 0.5521, 0.625, 0.5417, 0.375, 0.5521, 0.375, 0.5625, 0.625, 0.5625, 0.625, 0.5521, 0.375, 0.5625, 0.375, 0.5729, 0.625, 0.5729, 0.625, 0.5625, 0.375, 0.5729, 0.375, 0.5833, 0.625, 0.5833, 0.625, 0.5729, 0.375, 0.5833, 0.375, 0.5938, 0.625, 0.5938, 0.625, 0.5833, 0.375, 0.5938, 0.375, 0.6042, 0.625, 0.6042, 0.625, 0.5938, 0.375, 0.6042, 0.375, 0.6146, 0.625, 0.6146, 0.625, 0.6042, 0.375, 0.6146, 0.375, 0.625, 0.625, 0.625, 0.625, 0.6146, 0.375, 0.625, 0.375, 0.6354, 0.625, 0.6354, 0.625, 0.625, 0.375, 0.6354, 0.375, 0.6458, 0.625, 0.6458, 0.625, 0.6354, 0.375, 0.6458, 0.375, 0.6562, 0.625, 0.6562, 0.625, 0.6458, 0.375, 0.6562, 0.375, 0.6667, 0.625, 0.6667, 0.625, 0.6562, 0.375, 0.6667, 0.375, 0.6771, 0.625, 0.6771, 0.625, 0.6667, 0.375, 0.6771, 0.375, 0.6875, 0.625, 0.6875, 0.625, 0.6771, 0.375, 0.6875, 0.375, 0.6979, 0.625, 0.6979, 0.625, 0.6875, 0.375, 0.6979, 0.375, 0.7083, 0.625, 0.7083, 0.625, 0.6979, 0.375, 0.7083, 0.375, 0.7187, 0.625, 0.7188, 0.625, 0.7083, 0.375, 0.7187, 0.375, 0.7292, 0.625, 0.7292, 0.625, 0.7188, 0.375, 0.7292, 0.375, 0.7396, 0.625, 0.7396, 0.625, 0.7292, 0.375, 0.0, 0.375, 0.01042, 0.625, 0.01042, 0.625, 0.0, 0.375, 0.01042, 0.375, 0.02083, 0.625, 0.02083, 0.625, 0.01042, 0.375, 0.02083, 0.375, 0.03125, 0.625, 0.03125, 0.625, 0.02083, 0.375, 0.03125, 0.375, 0.04167, 0.625, 0.04167, 0.625, 0.03125, 0.375, 0.04167, 0.375, 0.05208, 0.625, 0.05208, 0.625, 0.04167, 0.375, 0.05208, 0.375, 0.0625, 0.625, 0.0625, 0.625, 0.05208, 0.375, 0.0625, 0.375, 0.07292, 0.625, 0.07292, 0.625, 0.0625, 0.375, 0.07292, 0.375, 0.08333, 0.625, 0.08333, 0.625, 0.07292, 0.375, 0.08333, 0.375, 0.09375, 0.625, 0.09375, 0.625, 0.08333, 0.375, 0.09375, 0.375, 0.1042, 0.625, 0.1042, 0.625, 0.09375, 0.375, 0.1042, 0.375, 0.1146, 0.625, 0.1146, 0.625, 0.1042, 0.375, 0.1146, 0.375, 0.125, 0.625, 0.125, 0.625, 0.1146, 0.375, 0.125, 0.375, 0.1354, 0.625, 0.1354, 0.625, 0.125, 0.375, 0.1354, 0.375, 0.1458, 0.625, 0.1458, 0.625, 0.1354, 0.375, 0.1458, 0.375, 0.1562, 0.625, 0.1562, 0.625, 0.1458, 0.375, 0.1562, 0.375, 0.1667, 0.625, 0.1667, 0.625, 0.1562, 0.375, 0.1667, 0.375, 0.1771, 0.625, 0.1771, 0.625, 0.1667, 0.375, 0.1771, 0.375, 0.1875, 0.625, 0.1875, 0.625, 0.1771, 0.375, 0.1875, 0.375, 0.1979, 0.625, 0.1979, 0.625, 0.1875, 0.375, 0.1979, 0.375, 0.2083, 0.625, 0.2083, 0.625, 0.1979, 0.375, 0.2083, 0.375, 0.2188, 0.625, 0.2188, 0.625, 0.2083, 0.375, 0.2188, 0.375, 0.2292, 0.625, 0.2292, 0.625, 0.2188, 0.375, 0.2292, 0.375, 0.2396, 0.625, 0.2396, 0.625, 0.2292, 0.375, 0.2396, 0.625, 0.2396, 0.625, 0.25, 0.375, 0.25, 0.375, 0.4167, 0.625, 0.4167, 0.625, 0.5, 0.375, 0.5, 0.375, 0.7396, 0.625, 0.7396, 0.625, 0.75, 0.375, 0.75, 0.375, 0.9167, 0.625, 0.9167, 0.625, 1.0, 0.375, 1.0, 0.2917, 0.7396, 0.375, 0.7396, 0.375, 0.75, 0.2917, 0.75, 0.625, 0.5729, 0.625, 0.5625, 0.625, 0.5625, 0.625, 0.5729, 0.625, 0.01042, 0.625, 0.0, 0.625, 0.0, 0.625, 0.01042, 0.7917, 0.7396, 0.7917, 0.7292, 0.7917, 0.7292, 0.7917, 0.7396, 0.625, 0.5625, 0.625, 0.5521, 0.625, 0.5521, 0.625, 0.5625, 0.7083, 0.7292, 0.7083, 0.7396, 0.7083, 0.7396, 0.7083, 0.7292, 0.625, 0.5521, 0.625, 0.5417, 0.625, 0.5417, 0.625, 0.5521, 0.625, 0.5417, 0.625, 0.5312, 0.625, 0.5312, 0.625, 0.5417, 0.625, 0.5312, 0.625, 0.5208, 0.625, 0.5208, 0.625, 0.5312, 0.625, 0.5208, 0.625, 0.5104, 0.625, 0.5104, 0.625, 0.5208, 0.625, 0.5104, 0.625, 0.5, 0.625, 0.5, 0.625, 0.5104, 0.7917, 0.75, 0.7917, 0.7396, 0.7917, 0.7396, 0.7917, 0.75, 0.7083, 0.7396, 0.7083, 0.75, 0.7083, 0.75, 0.7083, 0.7396, 0.7917, 0.5104, 0.7917, 0.5, 0.7917, 0.5, 0.7917, 0.5104, 0.7083, 0.5, 0.7083, 0.5104, 0.7083, 0.5104, 0.7083, 0.5, 0.7917, 0.5208, 0.7917, 0.5104, 0.7917, 0.5104, 0.7917, 0.5208, 0.7083, 0.5104, 0.7083, 0.5208, 0.7083, 0.5208, 0.7083, 0.5104, 0.7917, 0.5312, 0.7917, 0.5208, 0.7917, 0.5208, 0.7917, 0.5312, 0.7083, 0.5208, 0.7083, 0.5312, 0.7083, 0.5312, 0.7083, 0.5208, 0.7917, 0.5417, 0.7917, 0.5312, 0.7917, 0.5312, 0.7917, 0.5417, 0.7083, 0.5312, 0.7083, 0.5417, 0.7083, 0.5417, 0.7083, 0.5312, 0.7917, 0.5521, 0.7917, 0.5417, 0.7917, 0.5417, 0.7917, 0.5521, 0.7083, 0.5417, 0.7083, 0.5521, 0.7083, 0.5521, 0.7083, 0.5417, 0.7917, 0.5625, 0.7917, 0.5521, 0.7917, 0.5521, 0.7917, 0.5625, 0.7083, 0.5521, 0.7083, 0.5625, 0.7083, 0.5625, 0.7083, 0.5521, 0.2917, 0.5, 0.375, 0.5, 0.375, 0.5104, 0.2917, 0.5104, 0.2917, 0.5104, 0.375, 0.5104, 0.375, 0.5208, 0.2917, 0.5208, 0.2917, 0.5208, 0.375, 0.5208, 0.375, 0.5312, 0.2917, 0.5312, 0.2917, 0.5312, 0.375, 0.5312, 0.375, 0.5417, 0.2917, 0.5417, 0.2917, 0.5417, 0.375, 0.5417, 0.375, 0.5521, 0.2917, 0.5521, 0.2917, 0.5521, 0.375, 0.5521, 0.375, 0.5625, 0.2917, 0.5625, 0.2917, 0.5625, 0.375, 0.5625, 0.375, 0.5729, 0.2917, 0.5729, 0.2917, 0.5729, 0.375, 0.5729, 0.375, 0.5833, 0.2917, 0.5833, 0.2917, 0.5833, 0.375, 0.5833, 0.375, 0.5938, 0.2917, 0.5938, 0.2917, 0.5938, 0.375, 0.5938, 0.375, 0.6042, 0.2917, 0.6042, 0.2917, 0.6042, 0.375, 0.6042, 0.375, 0.6146, 0.2917, 0.6146, 0.2917, 0.6146, 0.375, 0.6146, 0.375, 0.625, 0.2917, 0.625, 0.2917, 0.625, 0.375, 0.625, 0.375, 0.6354, 0.2917, 0.6354, 0.2917, 0.6354, 0.375, 0.6354, 0.375, 0.6458, 0.2917, 0.6458, 0.2917, 0.6458, 0.375, 0.6458, 0.375, 0.6562, 0.2917, 0.6562, 0.2917, 0.6562, 0.375, 0.6562, 0.375, 0.6667, 0.2917, 0.6667, 0.2917, 0.6667, 0.375, 0.6667, 0.375, 0.6771, 0.2917, 0.6771, 0.2917, 0.6771, 0.375, 0.6771, 0.375, 0.6875, 0.2917, 0.6875, 0.2917, 0.6875, 0.375, 0.6875, 0.375, 0.6979, 0.2917, 0.6979, 0.2917, 0.6979, 0.375, 0.6979, 0.375, 0.7083, 0.2917, 0.7083, 0.2917, 0.7083, 0.375, 0.7083, 0.375, 0.7187, 0.2917, 0.7187, 0.2917, 0.7187, 0.375, 0.7187, 0.375, 0.7292, 0.2917, 0.7292, 0.2917, 0.7292, 0.375, 0.7292, 0.375, 0.7396, 0.2917, 0.7396, 0.375, 0.5, 0.625, 0.5, 0.625, 0.5104, 0.375, 0.5104, 0.375, 0.5104, 0.625, 0.5104, 0.625, 0.5208, 0.375, 0.5208, 0.375, 0.5208, 0.625, 0.5208, 0.625, 0.5312, 0.375, 0.5312, 0.375, 0.5312, 0.625, 0.5312, 0.625, 0.5417, 0.375, 0.5417, 0.375, 0.5417, 0.625, 0.5417, 0.625, 0.5521, 0.375, 0.5521, 0.375, 0.5521, 0.625, 0.5521, 0.625, 0.5625, 0.375, 0.5625, 0.375, 0.5625, 0.625, 0.5625, 0.625, 0.5729, 0.375, 0.5729, 0.375, 0.5729, 0.625, 0.5729, 0.625, 0.5833, 0.375, 0.5833, 0.375, 0.5833, 0.625, 0.5833, 0.625, 0.5938, 0.375, 0.5938, 0.375, 0.5938, 0.625, 0.5938, 0.625, 0.6042, 0.375, 0.6042, 0.375, 0.6042, 0.625, 0.6042, 0.625, 0.6146, 0.375, 0.6146, 0.375, 0.6146, 0.625, 0.6146, 0.625, 0.625, 0.375, 0.625, 0.375, 0.625, 0.625, 0.625, 0.625, 0.6354, 0.375, 0.6354, 0.375, 0.6354, 0.625, 0.6354, 0.625, 0.6458, 0.375, 0.6458, 0.375, 0.6458, 0.625, 0.6458, 0.625, 0.6562, 0.375, 0.6562, 0.375, 0.6562, 0.625, 0.6562, 0.625, 0.6667, 0.375, 0.6667, 0.375, 0.6667, 0.625, 0.6667, 0.625, 0.6771, 0.375, 0.6771, 0.375, 0.6771, 0.625, 0.6771, 0.625, 0.6875, 0.375, 0.6875, 0.375, 0.6875, 0.625, 0.6875, 0.625, 0.6979, 0.375, 0.6979, 0.375, 0.6979, 0.625, 0.6979, 0.625, 0.7083, 0.375, 0.7083, 0.375, 0.7083, 0.625, 0.7083, 0.625, 0.7188, 0.375, 0.7187, 0.375, 0.7187, 0.625, 0.7188, 0.625, 0.7292, 0.375, 0.7292, 0.375, 0.7292, 0.625, 0.7292, 0.625, 0.7396, 0.375, 0.7396, 0.375, 0.0, 0.625, 0.0, 0.625, 0.01042, 0.375, 0.01042, 0.375, 0.01042, 0.625, 0.01042, 0.625, 0.02083, 0.375, 0.02083, 0.375, 0.02083, 0.625, 0.02083, 0.625, 0.03125, 0.375, 0.03125, 0.375, 0.03125, 0.625, 0.03125, 0.625, 0.04167, 0.375, 0.04167, 0.375, 0.04167, 0.625, 0.04167, 0.625, 0.05208, 0.375, 0.05208, 0.375, 0.05208, 0.625, 0.05208, 0.625, 0.0625, 0.375, 0.0625, 0.375, 0.0625, 0.625, 0.0625, 0.625, 0.07292, 0.375, 0.07292, 0.375, 0.07292, 0.625, 0.07292, 0.625, 0.08333, 0.375, 0.08333, 0.375, 0.08333, 0.625, 0.08333, 0.625, 0.09375, 0.375, 0.09375, 0.375, 0.09375, 0.625, 0.09375, 0.625, 0.1042, 0.375, 0.1042, 0.375, 0.1042, 0.625, 0.1042, 0.625, 0.1146, 0.375, 0.1146, 0.375, 0.1146, 0.625, 0.1146, 0.625, 0.125, 0.375, 0.125, 0.375, 0.125, 0.625, 0.125, 0.625, 0.1354, 0.375, 0.1354, 0.375, 0.1354, 0.625, 0.1354, 0.625, 0.1458, 0.375, 0.1458, 0.375, 0.1458, 0.625, 0.1458, 0.625, 0.1562, 0.375, 0.1562, 0.375, 0.1562, 0.625, 0.1562, 0.625, 0.1667, 0.375, 0.1667, 0.375, 0.1667, 0.625, 0.1667, 0.625, 0.1771, 0.375, 0.1771, 0.375, 0.1771, 0.625, 0.1771, 0.625, 0.1875, 0.375, 0.1875, 0.375, 0.1875, 0.625, 0.1875, 0.625, 0.1979, 0.375, 0.1979, 0.375, 0.1979, 0.625, 0.1979, 0.625, 0.2083, 0.375, 0.2083, 0.375, 0.2083, 0.625, 0.2083, 0.625, 0.2188, 0.375, 0.2188, 0.375, 0.2188, 0.625, 0.2188, 0.625, 0.2292, 0.375, 0.2292, 0.375, 0.2292, 0.625, 0.2292, 0.625, 0.2396, 0.375, 0.2396, 0.125, 0.7292, 0.2083, 0.7292, 0.2083, 0.7396, 0.125, 0.7396, 0.2083, 0.7292, 0.2917, 0.7292, 0.2917, 0.7396, 0.2083, 0.7396, 0.125, 0.7188, 0.2083, 0.7188, 0.2083, 0.7292, 0.125, 0.7292, 0.2083, 0.7188, 0.2917, 0.7187, 0.2917, 0.7292, 0.2083, 0.7292, 0.125, 0.7083, 0.2083, 0.7083, 0.2083, 0.7188, 0.125, 0.7188, 0.2083, 0.7083, 0.2917, 0.7083, 0.2917, 0.7187, 0.2083, 0.7188, 0.125, 0.6979, 0.2083, 0.6979, 0.2083, 0.7083, 0.125, 0.7083, 0.2083, 0.6979, 0.2917, 0.6979, 0.2917, 0.7083, 0.2083, 0.7083, 0.125, 0.6875, 0.2083, 0.6875, 0.2083, 0.6979, 0.125, 0.6979, 0.2083, 0.6875, 0.2917, 0.6875, 0.2917, 0.6979, 0.2083, 0.6979, 0.125, 0.6771, 0.2083, 0.6771, 0.2083, 0.6875, 0.125, 0.6875, 0.2083, 0.6771, 0.2917, 0.6771, 0.2917, 0.6875, 0.2083, 0.6875, 0.125, 0.6667, 0.2083, 0.6667, 0.2083, 0.6771, 0.125, 0.6771, 0.2083, 0.6667, 0.2917, 0.6667, 0.2917, 0.6771, 0.2083, 0.6771, 0.125, 0.6562, 0.2083, 0.6562, 0.2083, 0.6667, 0.125, 0.6667, 0.2083, 0.6562, 0.2917, 0.6562, 0.2917, 0.6667, 0.2083, 0.6667, 0.125, 0.6458, 0.2083, 0.6458, 0.2083, 0.6562, 0.125, 0.6562, 0.2083, 0.6458, 0.2917, 0.6458, 0.2917, 0.6562, 0.2083, 0.6562, 0.125, 0.6354, 0.2083, 0.6354, 0.2083, 0.6458, 0.125, 0.6458, 0.2083, 0.6354, 0.2917, 0.6354, 0.2917, 0.6458, 0.2083, 0.6458, 0.125, 0.625, 0.2083, 0.625, 0.2083, 0.6354, 0.125, 0.6354, 0.2083, 0.625, 0.2917, 0.625, 0.2917, 0.6354, 0.2083, 0.6354, 0.125, 0.6146, 0.2083, 0.6146, 0.2083, 0.625, 0.125, 0.625, 0.2083, 0.6146, 0.2917, 0.6146, 0.2917, 0.625, 0.2083, 0.625, 0.125, 0.6042, 0.2083, 0.6042, 0.2083, 0.6146, 0.125, 0.6146, 0.2083, 0.6042, 0.2917, 0.6042, 0.2917, 0.6146, 0.2083, 0.6146, 0.125, 0.5938, 0.2083, 0.5938, 0.2083, 0.6042, 0.125, 0.6042, 0.2083, 0.5938, 0.2917, 0.5938, 0.2917, 0.6042, 0.2083, 0.6042, 0.125, 0.5833, 0.2083, 0.5833, 0.2083, 0.5938, 0.125, 0.5938, 0.2083, 0.5833, 0.2917, 0.5833, 0.2917, 0.5938, 0.2083, 0.5938, 0.125, 0.5729, 0.2083, 0.5729, 0.2083, 0.5833, 0.125, 0.5833, 0.2083, 0.5729, 0.2917, 0.5729, 0.2917, 0.5833, 0.2083, 0.5833, 0.125, 0.5625, 0.2083, 0.5625, 0.2083, 0.5729, 0.125, 0.5729, 0.2083, 0.5625, 0.2917, 0.5625, 0.2917, 0.5729, 0.2083, 0.5729, 0.125, 0.5521, 0.2083, 0.5521, 0.2083, 0.5625, 0.125, 0.5625, 0.2083, 0.5521, 0.2917, 0.5521, 0.2917, 0.5625, 0.2083, 0.5625, 0.125, 0.5417, 0.2083, 0.5417, 0.2083, 0.5521, 0.125, 0.5521, 0.2083, 0.5417, 0.2917, 0.5417, 0.2917, 0.5521, 0.2083, 0.5521, 0.125, 0.5312, 0.2083, 0.5312, 0.2083, 0.5417, 0.125, 0.5417, 0.2083, 0.5312, 0.2917, 0.5312, 0.2917, 0.5417, 0.2083, 0.5417, 0.125, 0.5208, 0.2083, 0.5208, 0.2083, 0.5312, 0.125, 0.5312, 0.2083, 0.5208, 0.2917, 0.5208, 0.2917, 0.5312, 0.2083, 0.5312, 0.125, 0.5104, 0.2083, 0.5104, 0.2083, 0.5208, 0.125, 0.5208, 0.2083, 0.5104, 0.2917, 0.5104, 0.2917, 0.5208, 0.2083, 0.5208, 0.125, 0.5, 0.2083, 0.5, 0.2083, 0.5104, 0.125, 0.5104, 0.2083, 0.5, 0.2917, 0.5, 0.2917, 0.5104, 0.2083, 0.5104, 0.7917, 0.5729, 0.7917, 0.5625, 0.7917, 0.5625, 0.7917, 0.5729, 0.7083, 0.7292, 0.7917, 0.7292, 0.7917, 0.7396, 0.7083, 0.7396, 0.7083, 0.5625, 0.7083, 0.5729, 0.7083, 0.5729, 0.7083, 0.5625, 0.7083, 0.7188, 0.7917, 0.7187, 0.7917, 0.7292, 0.7083, 0.7292, 0.7917, 0.5833, 0.7917, 0.5729, 0.7917, 0.5729, 0.7917, 0.5833, 0.7083, 0.7083, 0.7917, 0.7083, 0.7917, 0.7187, 0.7083, 0.7188, 0.7083, 0.5729, 0.7083, 0.5833, 0.7083, 0.5833, 0.7083, 0.5729, 0.7083, 0.6979, 0.7917, 0.6979, 0.7917, 0.7083, 0.7083, 0.7083, 0.7917, 0.5938, 0.7917, 0.5833, 0.7917, 0.5833, 0.7917, 0.5938, 0.7083, 0.6875, 0.7917, 0.6875, 0.7917, 0.6979, 0.7083, 0.6979, 0.625, 1.0, 0.625, 0.9167, 0.625, 0.9167, 0.625, 1.0, 0.7083, 0.6771, 0.7917, 0.6771, 0.7917, 0.6875, 0.7083, 0.6875, 0.7083, 0.5833, 0.7083, 0.5938, 0.7083, 0.5938, 0.7083, 0.5833, 0.7083, 0.6667, 0.7917, 0.6667, 0.7917, 0.6771, 0.7083, 0.6771, 0.7917, 0.6042, 0.7917, 0.5938, 0.7917, 0.5938, 0.7917, 0.6042, 0.7083, 0.6562, 0.7917, 0.6562, 0.7917, 0.6667, 0.7083, 0.6667, 0.7083, 0.5938, 0.7083, 0.6042, 0.7083, 0.6042, 0.7083, 0.5938, 0.7083, 0.6458, 0.7917, 0.6458, 0.7917, 0.6562, 0.7083, 0.6562, 0.625, 0.75, 0.625, 0.7396, 0.625, 0.7396, 0.625, 0.75, 0.7083, 0.6354, 0.7917, 0.6354, 0.7917, 0.6458, 0.7083, 0.6458, 0.7917, 0.6146, 0.7917, 0.6042, 0.7917, 0.6042, 0.7917, 0.6146, 0.7083, 0.625, 0.7917, 0.625, 0.7917, 0.6354, 0.7083, 0.6354, 0.7083, 0.6042, 0.7083, 0.6146, 0.7083, 0.6146, 0.7083, 0.6042, 0.7083, 0.6146, 0.7917, 0.6146, 0.7917, 0.625, 0.7083, 0.625, 0.625, 0.2396, 0.625, 0.2292, 0.625, 0.2292, 0.625, 0.2396, 0.7083, 0.6042, 0.7917, 0.6042, 0.7917, 0.6146, 0.7083, 0.6146, 0.7917, 0.625, 0.7917, 0.6146, 0.7917, 0.6146, 0.7917, 0.625, 0.7083, 0.5938, 0.7917, 0.5938, 0.7917, 0.6042, 0.7083, 0.6042, 0.625, 0.5, 0.625, 0.4167, 0.625, 0.4167, 0.625, 0.5, 0.7083, 0.5833, 0.7917, 0.5833, 0.7917, 0.5938, 0.7083, 0.5938, 0.625, 0.2292, 0.625, 0.2188, 0.625, 0.2188, 0.625, 0.2292, 0.7083, 0.5729, 0.7917, 0.5729, 0.7917, 0.5833, 0.7083, 0.5833, 0.7083, 0.6146, 0.7083, 0.625, 0.7083, 0.625, 0.7083, 0.6146, 0.7083, 0.5625, 0.7917, 0.5625, 0.7917, 0.5729, 0.7083, 0.5729, 0.625, 0.2188, 0.625, 0.2083, 0.625, 0.2083, 0.625, 0.2188, 0.7083, 0.5521, 0.7917, 0.5521, 0.7917, 0.5625, 0.7083, 0.5625, 0.7917, 0.6354, 0.7917, 0.625, 0.7917, 0.625, 0.7917, 0.6354, 0.7083, 0.5417, 0.7917, 0.5417, 0.7917, 0.5521, 0.7083, 0.5521, 0.625, 0.2083, 0.625, 0.1979, 0.625, 0.1979, 0.625, 0.2083, 0.7083, 0.5312, 0.7917, 0.5312, 0.7917, 0.5417, 0.7083, 0.5417, 0.7083, 0.625, 0.7083, 0.6354, 0.7083, 0.6354, 0.7083, 0.625, 0.7083, 0.5208, 0.7917, 0.5208, 0.7917, 0.5312, 0.7083, 0.5312, 0.625, 0.25, 0.625, 0.2396, 0.625, 0.2396, 0.625, 0.25, 0.7083, 0.5104, 0.7917, 0.5104, 0.7917, 0.5208, 0.7083, 0.5208, 0.625, 0.1979, 0.625, 0.1875, 0.625, 0.1875, 0.625, 0.1979, 0.7083, 0.5, 0.7917, 0.5, 0.7917, 0.5104, 0.7083, 0.5104, 0.7917, 0.6458, 0.7917, 0.6354, 0.7917, 0.6354, 0.7917, 0.6458, 0.7083, 0.7396, 0.7917, 0.7396, 0.7917, 0.75, 0.7083, 0.75, 0.125, 0.7396, 0.2083, 0.7396, 0.2083, 0.75, 0.125, 0.75, 0.2083, 0.7396, 0.2917, 0.7396, 0.2917, 0.75, 0.2083, 0.75, 0.375, 0.75, 0.625, 0.75, 0.625, 0.8333, 0.375, 0.8333, 0.375, 0.8333, 0.625, 0.8333, 0.625, 0.9167, 0.375, 0.9167, 0.375, 0.25, 0.625, 0.25, 0.625, 0.3333, 0.375, 0.3333, 0.375, 0.3333, 0.625, 0.3333, 0.625, 0.4167, 0.375, 0.4167, 0.7917, 0.7396, 0.875, 0.7396, 0.875, 0.75, 0.7917, 0.75, 0.7917, 0.5, 0.875, 0.5, 0.875, 0.5104, 0.7917, 0.5104, 0.7917, 0.5104, 0.875, 0.5104, 0.875, 0.5208, 0.7917, 0.5208, 0.7917, 0.5208, 0.875, 0.5208, 0.875, 0.5312, 0.7917, 0.5312, 0.7917, 0.5312, 0.875, 0.5312, 0.875, 0.5417, 0.7917, 0.5417, 0.7917, 0.5417, 0.875, 0.5417, 0.875, 0.5521, 0.7917, 0.5521, 0.7917, 0.5521, 0.875, 0.5521, 0.875, 0.5625, 0.7917, 0.5625, 0.7917, 0.5625, 0.875, 0.5625, 0.875, 0.5729, 0.7917, 0.5729, 0.7917, 0.5729, 0.875, 0.5729, 0.875, 0.5833, 0.7917, 0.5833, 0.7917, 0.5833, 0.875, 0.5833, 0.875, 0.5938, 0.7917, 0.5938, 0.7917, 0.5938, 0.875, 0.5938, 0.875, 0.6042, 0.7917, 0.6042, 0.7917, 0.6042, 0.875, 0.6042, 0.875, 0.6146, 0.7917, 0.6146, 0.7917, 0.6146, 0.875, 0.6146, 0.875, 0.625, 0.7917, 0.625, 0.7917, 0.625, 0.875, 0.625, 0.875, 0.6354, 0.7917, 0.6354, 0.7917, 0.6354, 0.875, 0.6354, 0.875, 0.6458, 0.7917, 0.6458, 0.7917, 0.6458, 0.875, 0.6458, 0.875, 0.6562, 0.7917, 0.6562, 0.7917, 0.6562, 0.875, 0.6562, 0.875, 0.6667, 0.7917, 0.6667, 0.7917, 0.6667, 0.875, 0.6667, 0.875, 0.6771, 0.7917, 0.6771, 0.7917, 0.6771, 0.875, 0.6771, 0.875, 0.6875, 0.7917, 0.6875, 0.7917, 0.6875, 0.875, 0.6875, 0.875, 0.6979, 0.7917, 0.6979, 0.7917, 0.6979, 0.875, 0.6979, 0.875, 0.7083, 0.7917, 0.7083, 0.7917, 0.7083, 0.875, 0.7083, 0.875, 0.7187, 0.7917, 0.7187, 0.7917, 0.7187, 0.875, 0.7187, 0.875, 0.7292, 0.7917, 0.7292, 0.7917, 0.7292, 0.875, 0.7292, 0.875, 0.7396, 0.7917, 0.7396, 0.625, 0.7292, 0.7083, 0.7292, 0.7083, 0.7396, 0.625, 0.7396, 0.625, 0.7188, 0.7083, 0.7188, 0.7083, 0.7292, 0.625, 0.7292, 0.625, 0.7083, 0.7083, 0.7083, 0.7083, 0.7188, 0.625, 0.7188, 0.625, 0.6979, 0.7083, 0.6979, 0.7083, 0.7083, 0.625, 0.7083, 0.625, 0.6875, 0.7083, 0.6875, 0.7083, 0.6979, 0.625, 0.6979, 0.625, 0.6771, 0.7083, 0.6771, 0.7083, 0.6875, 0.625, 0.6875, 0.625, 0.6667, 0.7083, 0.6667, 0.7083, 0.6771, 0.625, 0.6771, 0.625, 0.6562, 0.7083, 0.6562, 0.7083, 0.6667, 0.625, 0.6667, 0.625, 0.6458, 0.7083, 0.6458, 0.7083, 0.6562, 0.625, 0.6562, 0.625, 0.6354, 0.7083, 0.6354, 0.7083, 0.6458, 0.625, 0.6458, 0.625, 0.625, 0.7083, 0.625, 0.7083, 0.6354, 0.625, 0.6354, 0.625, 0.6146, 0.7083, 0.6146, 0.7083, 0.625, 0.625, 0.625, 0.625, 0.6042, 0.7083, 0.6042, 0.7083, 0.6146, 0.625, 0.6146, 0.625, 0.5938, 0.7083, 0.5938, 0.7083, 0.6042, 0.625, 0.6042, 0.625, 0.5833, 0.7083, 0.5833, 0.7083, 0.5938, 0.625, 0.5938, 0.625, 0.5729, 0.7083, 0.5729, 0.7083, 0.5833, 0.625, 0.5833, 0.625, 0.5625, 0.7083, 0.5625, 0.7083, 0.5729, 0.625, 0.5729, 0.625, 0.5521, 0.7083, 0.5521, 0.7083, 0.5625, 0.625, 0.5625, 0.625, 0.5417, 0.7083, 0.5417, 0.7083, 0.5521, 0.625, 0.5521, 0.625, 0.5312, 0.7083, 0.5312, 0.7083, 0.5417, 0.625, 0.5417, 0.625, 0.5208, 0.7083, 0.5208, 0.7083, 0.5312, 0.625, 0.5312, 0.625, 0.5104, 0.7083, 0.5104, 0.7083, 0.5208, 0.625, 0.5208, 0.625, 0.5, 0.7083, 0.5, 0.7083, 0.5104, 0.625, 0.5104, 0.625, 0.7396, 0.7083, 0.7396, 0.7083, 0.75, 0.625, 0.75, 0.7083, 0.7188, 0.7083, 0.7292, 0.7083, 0.7292, 0.7083, 0.7188, 0.625, 0.02083, 0.625, 0.01042, 0.625, 0.01042, 0.625, 0.02083, 0.625, 0.5833, 0.625, 0.5729, 0.625, 0.5729, 0.625, 0.5833, 0.7917, 0.7292, 0.7917, 0.7187, 0.7917, 0.7187, 0.7917, 0.7292, 0.625, 0.03125, 0.625, 0.02083, 0.625, 0.02083, 0.625, 0.03125, 0.625, 0.5938, 0.625, 0.5833, 0.625, 0.5833, 0.625, 0.5938, 0.7083, 0.7083, 0.7083, 0.7188, 0.7083, 0.7188, 0.7083, 0.7083, 0.625, 0.04167, 0.625, 0.03125, 0.625, 0.03125, 0.625, 0.04167, 0.625, 0.6042, 0.625, 0.5938, 0.625, 0.5938, 0.625, 0.6042, 0.7917, 0.7187, 0.7917, 0.7083, 0.7917, 0.7083, 0.7917, 0.7187, 0.625, 0.05208, 0.625, 0.04167, 0.625, 0.04167, 0.625, 0.05208, 0.625, 0.6146, 0.625, 0.6042, 0.625, 0.6042, 0.625, 0.6146, 0.7083, 0.6979, 0.7083, 0.7083, 0.7083, 0.7083, 0.7083, 0.6979, 0.625, 0.0625, 0.625, 0.05208, 0.625, 0.05208, 0.625, 0.0625, 0.7917, 0.7083, 0.7917, 0.6979, 0.7917, 0.6979, 0.7917, 0.7083, 0.625, 0.625, 0.625, 0.6146, 0.625, 0.6146, 0.625, 0.625, 0.625, 0.07292, 0.625, 0.0625, 0.625, 0.0625, 0.625, 0.07292, 0.7083, 0.6875, 0.7083, 0.6979, 0.7083, 0.6979, 0.7083, 0.6875, 0.625, 0.6354, 0.625, 0.625, 0.625, 0.625, 0.625, 0.6354, 0.625, 0.08333, 0.625, 0.07292, 0.625, 0.07292, 0.625, 0.08333, 0.7917, 0.6979, 0.7917, 0.6875, 0.7917, 0.6875, 0.7917, 0.6979, 0.625, 0.6458, 0.625, 0.6354, 0.625, 0.6354, 0.625, 0.6458, 0.625, 0.09375, 0.625, 0.08333, 0.625, 0.08333, 0.625, 0.09375, 0.7083, 0.6771, 0.7083, 0.6875, 0.7083, 0.6875, 0.7083, 0.6771, 0.625, 0.6562, 0.625, 0.6458, 0.625, 0.6458, 0.625, 0.6562, 0.625, 0.3333, 0.625, 0.25, 0.625, 0.25, 0.625, 0.3333, 0.625, 0.1042, 0.625, 0.09375, 0.625, 0.09375, 0.625, 0.1042, 0.7917, 0.6875, 0.7917, 0.6771, 0.7917, 0.6771, 0.7917, 0.6875, 0.625, 0.6667, 0.625, 0.6562, 0.625, 0.6562, 0.625, 0.6667, 0.625, 0.1146, 0.625, 0.1042, 0.625, 0.1042, 0.625, 0.1146, 0.625, 0.6771, 0.625, 0.6667, 0.625, 0.6667, 0.625, 0.6771, 0.7083, 0.6667, 0.7083, 0.6771, 0.7083, 0.6771, 0.7083, 0.6667, 0.625, 0.125, 0.625, 0.1146, 0.625, 0.1146, 0.625, 0.125, 0.625, 0.6875, 0.625, 0.6771, 0.625, 0.6771, 0.625, 0.6875, 0.7917, 0.6771, 0.7917, 0.6667, 0.7917, 0.6667, 0.7917, 0.6771, 0.625, 0.1354, 0.625, 0.125, 0.625, 0.125, 0.625, 0.1354, 0.625, 0.6979, 0.625, 0.6875, 0.625, 0.6875, 0.625, 0.6979, 0.7083, 0.6562, 0.7083, 0.6667, 0.7083, 0.6667, 0.7083, 0.6562, 0.625, 0.8333, 0.625, 0.75, 0.625, 0.75, 0.625, 0.8333, 0.625, 0.1458, 0.625, 0.1354, 0.625, 0.1354, 0.625, 0.1458, 0.625, 0.7083, 0.625, 0.6979, 0.625, 0.6979, 0.625, 0.7083, 0.7917, 0.6667, 0.7917, 0.6562, 0.7917, 0.6562, 0.7917, 0.6667, 0.625, 0.1562, 0.625, 0.1458, 0.625, 0.1458, 0.625, 0.1562, 0.625, 0.7188, 0.625, 0.7083, 0.625, 0.7083, 0.625, 0.7188, 0.7083, 0.6458, 0.7083, 0.6562, 0.7083, 0.6562, 0.7083, 0.6458, 0.625, 0.1667, 0.625, 0.1562, 0.625, 0.1562, 0.625, 0.1667, 0.625, 0.7292, 0.625, 0.7188, 0.625, 0.7188, 0.625, 0.7292, 0.7917, 0.6562, 0.7917, 0.6458, 0.7917, 0.6458, 0.7917, 0.6562, 0.625, 0.1771, 0.625, 0.1667, 0.625, 0.1667, 0.625, 0.1771, 0.625, 0.7396, 0.625, 0.7292, 0.625, 0.7292, 0.625, 0.7396, 0.7083, 0.6354, 0.7083, 0.6458, 0.7083, 0.6458, 0.7083, 0.6354, 0.625, 0.1875, 0.625, 0.1771, 0.625, 0.1771, 0.625, 0.1875])
me_plane_001.update()

# ---- curves / text
cu_beziercurve = bpy.data.curves.new('BezierCurve', 'CURVE')
cu_beziercurve.dimensions = '3D'
_sp = cu_beziercurve.splines.new('BEZIER'); _sp.bezier_points.add(7)
_sp.bezier_points.foreach_set('co', [19.67, 0.4633, 0.0, 6.518, -20.62, 0.0, -18.76, -16.66, 0.0, -5.01, -9.221, 0.0, 1.968, 6.258, 0.0, -15.24, 1.423, 0.0, -19.79, 15.92, 0.0, 11.24, 19.42, 0.0])
_sp.bezier_points.foreach_set('handle_left', [16.25, 11.68, 0.0, 10.2, -17.55, 0.0, -16.39, -23.31, 0.0, -9.137, -10.96, 0.0, 7.501, 0.9919, 0.0, -8.244, -0.1451, 0.0, -22.11, 10.53, 0.0, 0.5565, 26.33, 0.0])
_sp.bezier_points.foreach_set('handle_right', [23.09, -10.75, 0.0, 2.838, -23.69, 0.0, -21.13, -10.0, 0.0, -0.8826, -7.479, 0.0, -4.444, 12.36, 0.0, -22.24, 2.992, 0.0, -16.52, 23.52, 0.0, 21.92, 12.52, 0.0])
for _p, _l, _r in zip(_sp.bezier_points, ['ALIGNED', 'ALIGNED', 'ALIGNED', 'ALIGNED', 'ALIGNED', 'ALIGNED', 'ALIGNED', 'ALIGNED'], ['ALIGNED', 'ALIGNED', 'ALIGNED', 'ALIGNED', 'ALIGNED', 'ALIGNED', 'ALIGNED', 'ALIGNED']): _p.handle_left_type = _l; _p.handle_right_type = _r
_sp.order_u = 0
_sp.order_v = 0
_sp.use_cyclic_u = True
cu_beziercurve.use_path = True
cu_beziercurve.fill_mode = 'FULL'

# ---- objects
ob_light = bpy.data.objects.new('Light', light_light)
ob_camera = bpy.data.objects.new('Camera', cam_camera)
ob_plane = bpy.data.objects.new('Plane', me_plane)
ob_beziercurve = bpy.data.objects.new('BezierCurve', cu_beziercurve)
ob_plane_001 = bpy.data.objects.new('Plane.001', me_plane_001)

# ---- transforms, parenting, visibility, modifiers, constraints
ob_light.location = (4.076, 1.005, 5.904)
ob_light.rotation_euler = (0.6503, 0.05522, 1.866)
ob_light.lock_rotations_4d = False
ob_light.empty_display_type = 'ARROWS'
ob_light.color = (0.0, 0.0, 0.0, 0.0)
ob_light.lineart.crease_threshold = 0.0
ob_camera.location = (7.359, -6.926, 4.958)
ob_camera.rotation_euler = (1.109, 0.0, 0.8149)
ob_camera.lock_rotations_4d = False
ob_camera.empty_display_type = 'ARROWS'
ob_camera.color = (0.0, 0.0, 0.0, 0.0)
ob_camera.display_type = 'WIRE'
ob_camera.lineart.crease_threshold = 0.0
ob_plane.location = (0.0, 0.0, 0.0)
ob_plane.scale = (27.31, 27.31, 10.0)
ob_beziercurve.location = (0.0, 0.0, 0.0)
ob_plane_001.location = (0.0, 0.0, 0.0)
_m = ob_plane_001.modifiers.new('Array', 'ARRAY')
_m.count = 4
_m.relative_offset_displace = (0.0, 1.0, 0.0)
_m = ob_plane_001.modifiers.new('Curve', 'CURVE')
_m.object = ob_beziercurve
_m.deform_axis = 'NEG_Y'
_m = ob_plane_001.modifiers.new('Auto Smooth', 'NODES')
_m.node_group = ng_auto_smooth
_gi = [s.identifier for s in ng_auto_smooth.interface.items_tree if s.item_type == 'SOCKET' and s.in_out == 'INPUT']
_m[_gi[1]] = 1.234  # Angle

# ---- collection membership
col_collection.objects.link(ob_light)
col_collection.objects.link(ob_camera)
col_collection.objects.link(ob_plane)
col_collection.objects.link(ob_beziercurve)
col_collection.objects.link(ob_plane_001)

# ---- scene / render settings (as saved in the file)
scene.camera = ob_camera
scene.frame_start = 1; scene.frame_end = 250; scene.frame_set(3)
scene.render.engine = 'BLENDER_EEVEE_NEXT'
scene.cycles.sampling_pattern = 'TABULATED_SOBOL'
scene.view_settings.view_transform = 'Filmic'
bpy.context.view_layer.update()

